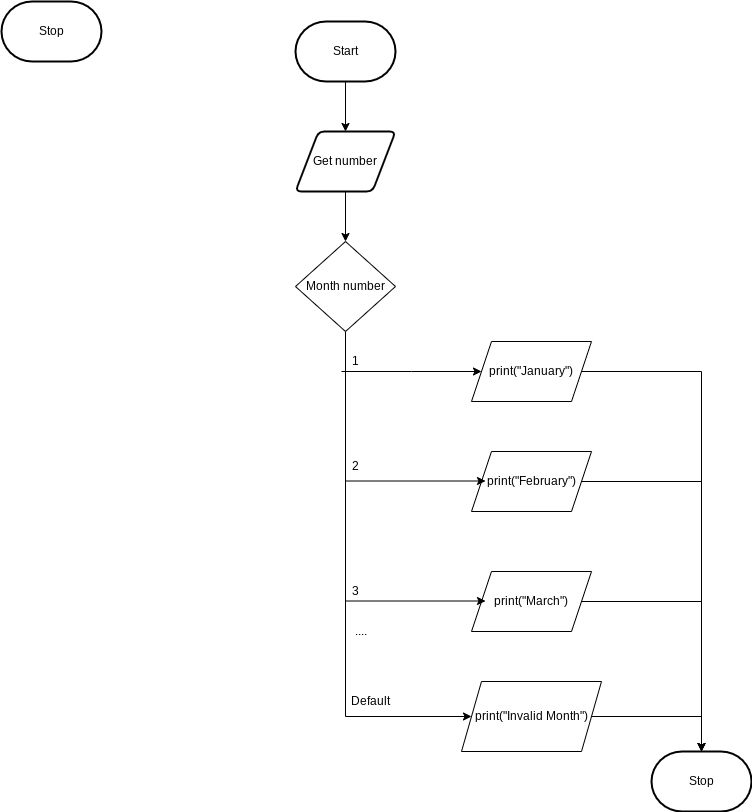

The diagram above was exported from draw.io. Its source (the exported page's mxGraphModel, read from the mxfile embedded in the PNG):
<mxGraphModel dx="1074" dy="741" grid="1" gridSize="10" guides="1" tooltips="1" connect="1" arrows="1" fold="1" page="1" pageScale="1" pageWidth="827" pageHeight="1169" math="0" shadow="0">
  <root>
    <mxCell id="0" />
    <mxCell id="1" parent="0" />
    <mxCell id="38" style="edgeStyle=orthogonalEdgeStyle;rounded=0;html=1;" edge="1" parent="1" source="3" target="21">
      <mxGeometry relative="1" as="geometry" />
    </mxCell>
    <mxCell id="3" value="Get number" style="shape=parallelogram;html=1;strokeWidth=2;perimeter=parallelogramPerimeter;whiteSpace=wrap;rounded=1;arcSize=12;size=0.23;" parent="1" vertex="1">
      <mxGeometry x="364" y="240" width="100" height="60" as="geometry" />
    </mxCell>
    <mxCell id="12" style="edgeStyle=orthogonalEdgeStyle;html=1;entryX=0.5;entryY=0;entryDx=0;entryDy=0;rounded=0;" parent="1" source="5" target="3" edge="1">
      <mxGeometry relative="1" as="geometry" />
    </mxCell>
    <mxCell id="5" value="Start" style="strokeWidth=2;html=1;shape=mxgraph.flowchart.terminator;whiteSpace=wrap;" parent="1" vertex="1">
      <mxGeometry x="364" y="130" width="100" height="60" as="geometry" />
    </mxCell>
    <mxCell id="11" value="Stop" style="strokeWidth=2;html=1;shape=mxgraph.flowchart.terminator;whiteSpace=wrap;" parent="1" vertex="1">
      <mxGeometry x="70" y="110" width="100" height="60" as="geometry" />
    </mxCell>
    <mxCell id="28" style="edgeStyle=orthogonalEdgeStyle;html=1;entryX=0;entryY=0.5;entryDx=0;entryDy=0;rounded=0;" edge="1" parent="1" source="21" target="27">
      <mxGeometry relative="1" as="geometry">
        <Array as="points">
          <mxPoint x="414" y="825" />
        </Array>
      </mxGeometry>
    </mxCell>
    <mxCell id="21" value="Month number" style="rhombus;whiteSpace=wrap;html=1;" vertex="1" parent="1">
      <mxGeometry x="364" y="350" width="100" height="90" as="geometry" />
    </mxCell>
    <mxCell id="30" style="edgeStyle=orthogonalEdgeStyle;rounded=0;html=1;entryX=0;entryY=0.5;entryDx=0;entryDy=0;" edge="1" parent="1" target="22">
      <mxGeometry relative="1" as="geometry">
        <mxPoint x="410" y="480" as="targetPoint" />
        <mxPoint x="410" y="480" as="sourcePoint" />
        <Array as="points">
          <mxPoint x="480" y="480" />
          <mxPoint x="480" y="480" />
        </Array>
      </mxGeometry>
    </mxCell>
    <mxCell id="40" style="edgeStyle=orthogonalEdgeStyle;rounded=0;html=1;exitX=1;exitY=0.5;exitDx=0;exitDy=0;entryX=0.5;entryY=0;entryDx=0;entryDy=0;entryPerimeter=0;" edge="1" parent="1" source="22" target="39">
      <mxGeometry relative="1" as="geometry" />
    </mxCell>
    <mxCell id="22" value="print(&quot;January&quot;)" style="shape=parallelogram;perimeter=parallelogramPerimeter;whiteSpace=wrap;html=1;fixedSize=1;" vertex="1" parent="1">
      <mxGeometry x="540" y="450" width="120" height="60" as="geometry" />
    </mxCell>
    <mxCell id="41" style="edgeStyle=orthogonalEdgeStyle;rounded=0;html=1;entryX=0.5;entryY=0;entryDx=0;entryDy=0;entryPerimeter=0;" edge="1" parent="1" source="23" target="39">
      <mxGeometry relative="1" as="geometry" />
    </mxCell>
    <mxCell id="23" value="print(&quot;February&quot;)" style="shape=parallelogram;perimeter=parallelogramPerimeter;whiteSpace=wrap;html=1;fixedSize=1;" vertex="1" parent="1">
      <mxGeometry x="540" y="560" width="120" height="60" as="geometry" />
    </mxCell>
    <mxCell id="42" style="edgeStyle=orthogonalEdgeStyle;rounded=0;html=1;entryX=0.5;entryY=0;entryDx=0;entryDy=0;entryPerimeter=0;" edge="1" parent="1" source="24" target="39">
      <mxGeometry relative="1" as="geometry" />
    </mxCell>
    <mxCell id="24" value="print(&quot;March&quot;)" style="shape=parallelogram;perimeter=parallelogramPerimeter;whiteSpace=wrap;html=1;fixedSize=1;" vertex="1" parent="1">
      <mxGeometry x="540" y="680" width="120" height="60" as="geometry" />
    </mxCell>
    <mxCell id="43" style="edgeStyle=orthogonalEdgeStyle;rounded=0;html=1;entryX=0;entryY=0.5;entryDx=0;entryDy=0;entryPerimeter=0;" edge="1" parent="1" source="27" target="39">
      <mxGeometry relative="1" as="geometry">
        <Array as="points">
          <mxPoint x="770" y="825" />
          <mxPoint x="770" y="890" />
        </Array>
      </mxGeometry>
    </mxCell>
    <mxCell id="27" value="print(&quot;Invalid Month&quot;)" style="shape=parallelogram;perimeter=parallelogramPerimeter;whiteSpace=wrap;html=1;fixedSize=1;" vertex="1" parent="1">
      <mxGeometry x="530" y="790" width="140" height="70" as="geometry" />
    </mxCell>
    <mxCell id="31" style="edgeStyle=orthogonalEdgeStyle;rounded=0;html=1;entryX=0;entryY=0.5;entryDx=0;entryDy=0;" edge="1" parent="1">
      <mxGeometry relative="1" as="geometry">
        <mxPoint x="554" y="589.5" as="targetPoint" />
        <mxPoint x="414" y="589.5" as="sourcePoint" />
      </mxGeometry>
    </mxCell>
    <mxCell id="32" style="edgeStyle=orthogonalEdgeStyle;rounded=0;html=1;entryX=0;entryY=0.5;entryDx=0;entryDy=0;" edge="1" parent="1">
      <mxGeometry relative="1" as="geometry">
        <mxPoint x="554" y="709.5" as="targetPoint" />
        <mxPoint x="414" y="709.5" as="sourcePoint" />
      </mxGeometry>
    </mxCell>
    <mxCell id="33" value="1" style="text;html=1;align=center;verticalAlign=middle;resizable=0;points=[];autosize=1;strokeColor=none;fillColor=none;" vertex="1" parent="1">
      <mxGeometry x="414" y="460" width="20" height="20" as="geometry" />
    </mxCell>
    <mxCell id="34" value="2" style="text;html=1;align=center;verticalAlign=middle;resizable=0;points=[];autosize=1;strokeColor=none;fillColor=none;" vertex="1" parent="1">
      <mxGeometry x="414" y="565" width="20" height="20" as="geometry" />
    </mxCell>
    <mxCell id="35" value="3" style="text;html=1;align=center;verticalAlign=middle;resizable=0;points=[];autosize=1;strokeColor=none;fillColor=none;" vertex="1" parent="1">
      <mxGeometry x="414" y="690" width="20" height="20" as="geometry" />
    </mxCell>
    <mxCell id="36" value="Default" style="text;html=1;align=center;verticalAlign=middle;resizable=0;points=[];autosize=1;strokeColor=none;fillColor=none;" vertex="1" parent="1">
      <mxGeometry x="414" y="800" width="50" height="20" as="geometry" />
    </mxCell>
    <mxCell id="37" value="...." style="text;html=1;align=center;verticalAlign=middle;resizable=0;points=[];autosize=1;strokeColor=none;fillColor=none;" vertex="1" parent="1">
      <mxGeometry x="414" y="730" width="30" height="20" as="geometry" />
    </mxCell>
    <mxCell id="39" value="Stop" style="strokeWidth=2;html=1;shape=mxgraph.flowchart.terminator;whiteSpace=wrap;" vertex="1" parent="1">
      <mxGeometry x="720" y="860" width="100" height="60" as="geometry" />
    </mxCell>
  </root>
</mxGraphModel>